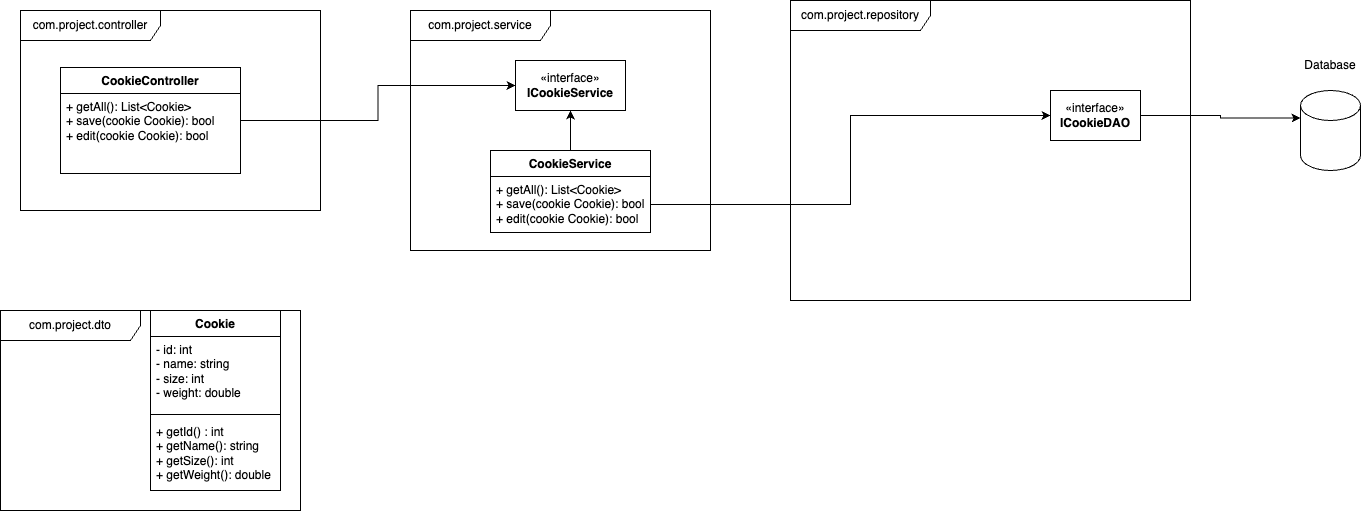

The diagram above was exported from draw.io. Its source (the exported page's mxGraphModel, read from the mxfile embedded in the PNG):
<mxGraphModel dx="1590" dy="920" grid="1" gridSize="10" guides="1" tooltips="1" connect="1" arrows="1" fold="1" page="1" pageScale="1" pageWidth="850" pageHeight="1100" background="#ffffff" math="0" shadow="0">
  <root>
    <mxCell id="0" />
    <mxCell id="1" parent="0" />
    <mxCell id="EEK1fb667n15ZNkEOKPg-5" value="Cookie" style="swimlane;fontStyle=1;align=center;verticalAlign=top;childLayout=stackLayout;horizontal=1;startSize=26;horizontalStack=0;resizeParent=1;resizeParentMax=0;resizeLast=0;collapsible=1;marginBottom=0;whiteSpace=wrap;html=1;" parent="1" vertex="1">
      <mxGeometry x="150" y="400" width="130" height="180" as="geometry">
        <mxRectangle x="340" y="130" width="80" height="30" as="alternateBounds" />
      </mxGeometry>
    </mxCell>
    <mxCell id="EEK1fb667n15ZNkEOKPg-6" value="- id: int&lt;br&gt;- name: string&lt;br&gt;- size: int&lt;br&gt;- weight: double" style="text;strokeColor=none;fillColor=none;align=left;verticalAlign=top;spacingLeft=4;spacingRight=4;overflow=hidden;rotatable=0;points=[[0,0.5],[1,0.5]];portConstraint=eastwest;whiteSpace=wrap;html=1;" parent="EEK1fb667n15ZNkEOKPg-5" vertex="1">
      <mxGeometry y="26" width="130" height="74" as="geometry" />
    </mxCell>
    <mxCell id="EEK1fb667n15ZNkEOKPg-7" value="" style="line;strokeWidth=1;fillColor=none;align=left;verticalAlign=middle;spacingTop=-1;spacingLeft=3;spacingRight=3;rotatable=0;labelPosition=right;points=[];portConstraint=eastwest;strokeColor=inherit;" parent="EEK1fb667n15ZNkEOKPg-5" vertex="1">
      <mxGeometry y="100" width="130" height="8" as="geometry" />
    </mxCell>
    <mxCell id="EEK1fb667n15ZNkEOKPg-8" value="+ getId() : int&lt;br&gt;+ getName(): string&lt;br&gt;+ getSize(): int&lt;br&gt;+ getWeight(): double" style="text;strokeColor=none;fillColor=none;align=left;verticalAlign=top;spacingLeft=4;spacingRight=4;overflow=hidden;rotatable=0;points=[[0,0.5],[1,0.5]];portConstraint=eastwest;whiteSpace=wrap;html=1;" parent="EEK1fb667n15ZNkEOKPg-5" vertex="1">
      <mxGeometry y="108" width="130" height="72" as="geometry" />
    </mxCell>
    <mxCell id="EEK1fb667n15ZNkEOKPg-10" value="" style="shape=cylinder3;whiteSpace=wrap;html=1;boundedLbl=1;backgroundOutline=1;size=15;" parent="1" vertex="1">
      <mxGeometry x="1300" y="180" width="60" height="80" as="geometry" />
    </mxCell>
    <mxCell id="EEK1fb667n15ZNkEOKPg-11" value="Database" style="text;html=1;strokeColor=none;fillColor=none;align=center;verticalAlign=middle;whiteSpace=wrap;rounded=0;" parent="1" vertex="1">
      <mxGeometry x="1300" y="140" width="60" height="30" as="geometry" />
    </mxCell>
    <mxCell id="EEK1fb667n15ZNkEOKPg-14" value="com.project.service" style="shape=umlFrame;whiteSpace=wrap;html=1;pointerEvents=0;width=140;height=30;" parent="1" vertex="1">
      <mxGeometry x="410" y="100" width="300" height="240" as="geometry" />
    </mxCell>
    <mxCell id="EEK1fb667n15ZNkEOKPg-15" value="com.project.repository" style="shape=umlFrame;whiteSpace=wrap;html=1;pointerEvents=0;width=140;height=30;" parent="1" vertex="1">
      <mxGeometry x="790" y="90" width="400" height="300" as="geometry" />
    </mxCell>
    <mxCell id="EEK1fb667n15ZNkEOKPg-16" value="com.project.controller" style="shape=umlFrame;whiteSpace=wrap;html=1;pointerEvents=0;width=140;height=30;" parent="1" vertex="1">
      <mxGeometry x="20" y="100" width="300" height="200" as="geometry" />
    </mxCell>
    <mxCell id="EEK1fb667n15ZNkEOKPg-20" value="com.project.dto" style="shape=umlFrame;whiteSpace=wrap;html=1;pointerEvents=0;width=140;height=30;" parent="1" vertex="1">
      <mxGeometry y="400" width="300" height="200" as="geometry" />
    </mxCell>
    <mxCell id="EEK1fb667n15ZNkEOKPg-26" style="edgeStyle=orthogonalEdgeStyle;rounded=0;orthogonalLoop=1;jettySize=auto;html=1;entryX=0;entryY=0;entryDx=0;entryDy=27.5;entryPerimeter=0;" parent="1" source="EEK1fb667n15ZNkEOKPg-21" target="EEK1fb667n15ZNkEOKPg-10" edge="1">
      <mxGeometry relative="1" as="geometry">
        <mxPoint x="1480" y="205" as="targetPoint" />
      </mxGeometry>
    </mxCell>
    <mxCell id="EEK1fb667n15ZNkEOKPg-21" value="«interface»&lt;br&gt;&lt;b&gt;ICookieDAO&lt;/b&gt;" style="html=1;whiteSpace=wrap;" parent="1" vertex="1">
      <mxGeometry x="1050" y="180" width="90" height="50" as="geometry" />
    </mxCell>
    <mxCell id="EEK1fb667n15ZNkEOKPg-27" value="CookieService" style="swimlane;fontStyle=1;align=center;verticalAlign=top;childLayout=stackLayout;horizontal=1;startSize=26;horizontalStack=0;resizeParent=1;resizeParentMax=0;resizeLast=0;collapsible=1;marginBottom=0;whiteSpace=wrap;html=1;" parent="1" vertex="1">
      <mxGeometry x="490" y="240" width="160" height="82" as="geometry" />
    </mxCell>
    <mxCell id="EEK1fb667n15ZNkEOKPg-30" value="+ getAll(): List&amp;lt;Cookie&amp;gt;&lt;br&gt;+ save(cookie Cookie): bool&lt;br&gt;+ edit(cookie Cookie): bool" style="text;strokeColor=none;fillColor=none;align=left;verticalAlign=top;spacingLeft=4;spacingRight=4;overflow=hidden;rotatable=0;points=[[0,0.5],[1,0.5]];portConstraint=eastwest;whiteSpace=wrap;html=1;" parent="EEK1fb667n15ZNkEOKPg-27" vertex="1">
      <mxGeometry y="26" width="160" height="56" as="geometry" />
    </mxCell>
    <mxCell id="EEK1fb667n15ZNkEOKPg-31" value="«interface»&lt;br&gt;&lt;b&gt;ICookieService&lt;/b&gt;" style="html=1;whiteSpace=wrap;" parent="1" vertex="1">
      <mxGeometry x="515" y="150" width="110" height="50" as="geometry" />
    </mxCell>
    <mxCell id="EEK1fb667n15ZNkEOKPg-33" value="" style="endArrow=classic;html=1;rounded=0;entryX=0.5;entryY=1;entryDx=0;entryDy=0;exitX=0.5;exitY=0;exitDx=0;exitDy=0;" parent="1" source="EEK1fb667n15ZNkEOKPg-27" target="EEK1fb667n15ZNkEOKPg-31" edge="1">
      <mxGeometry width="50" height="50" relative="1" as="geometry">
        <mxPoint x="660" y="280" as="sourcePoint" />
        <mxPoint x="710" y="230" as="targetPoint" />
      </mxGeometry>
    </mxCell>
    <mxCell id="EEK1fb667n15ZNkEOKPg-34" style="edgeStyle=orthogonalEdgeStyle;rounded=0;orthogonalLoop=1;jettySize=auto;html=1;entryX=0;entryY=0.5;entryDx=0;entryDy=0;" parent="1" source="EEK1fb667n15ZNkEOKPg-30" target="EEK1fb667n15ZNkEOKPg-21" edge="1">
      <mxGeometry relative="1" as="geometry" />
    </mxCell>
    <mxCell id="EEK1fb667n15ZNkEOKPg-39" style="edgeStyle=orthogonalEdgeStyle;rounded=0;orthogonalLoop=1;jettySize=auto;html=1;entryX=0;entryY=0.5;entryDx=0;entryDy=0;" parent="1" source="EEK1fb667n15ZNkEOKPg-35" target="EEK1fb667n15ZNkEOKPg-31" edge="1">
      <mxGeometry relative="1" as="geometry" />
    </mxCell>
    <mxCell id="EEK1fb667n15ZNkEOKPg-35" value="CookieController" style="swimlane;fontStyle=1;align=center;verticalAlign=top;childLayout=stackLayout;horizontal=1;startSize=26;horizontalStack=0;resizeParent=1;resizeParentMax=0;resizeLast=0;collapsible=1;marginBottom=0;whiteSpace=wrap;html=1;" parent="1" vertex="1">
      <mxGeometry x="60" y="157" width="180" height="106" as="geometry" />
    </mxCell>
    <mxCell id="EEK1fb667n15ZNkEOKPg-38" value="+ getAll(): List&amp;lt;Cookie&amp;gt;&lt;br&gt;+ save(cookie Cookie): bool&lt;br&gt;+ edit(cookie Cookie): bool" style="text;strokeColor=none;fillColor=none;align=left;verticalAlign=top;spacingLeft=4;spacingRight=4;overflow=hidden;rotatable=0;points=[[0,0.5],[1,0.5]];portConstraint=eastwest;whiteSpace=wrap;html=1;" parent="EEK1fb667n15ZNkEOKPg-35" vertex="1">
      <mxGeometry y="26" width="180" height="80" as="geometry" />
    </mxCell>
  </root>
</mxGraphModel>